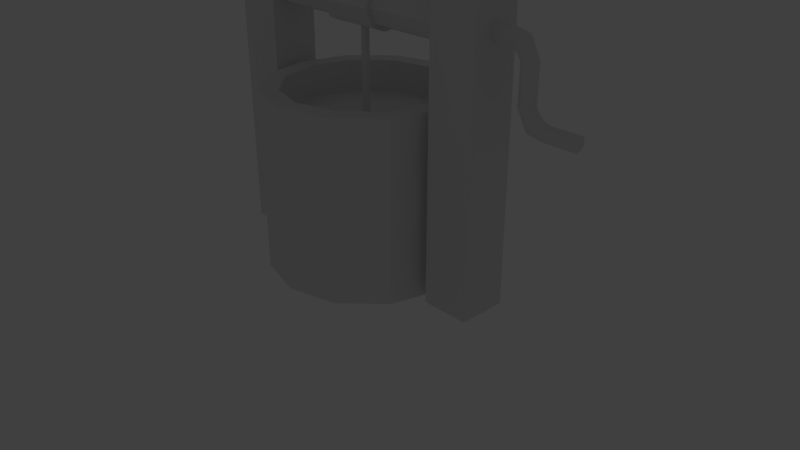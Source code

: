 # Source: well.blend  (saved by Blender 2.79.0; exported with 4.5.12 LTS)
import bpy
from mathutils import Matrix  # noqa: F401  (used for matrix-valued properties, if any)

bpy.ops.wm.read_factory_settings(use_empty=True)
scene = bpy.context.scene
scene.name = 'Scene'

# ---- collections
col_collection_1 = bpy.data.collections.new('Collection 1'); scene.collection.children.link(col_collection_1)
col_collection_1.hide_render = True
col_collection_1.hide_viewport = True
col_collection_2 = bpy.data.collections.new('Collection 2'); scene.collection.children.link(col_collection_2)

# ---- world
world_world = bpy.data.worlds.new('World'); scene.world = world_world
world_world.color = (0.05088, 0.05088, 0.05088)
world_world.use_sun_shadow = False
world_world.sun_shadow_jitter_overblur = 0.0
world_world.cycles.sampling_method = 'MANUAL'

# ---- cameras
cam_camera = bpy.data.cameras.new('Camera')
cam_camera.clip_end = 100.0
cam_camera.lens = 35.0
cam_camera.sensor_width = 32.0
cam_camera.sensor_height = 18.0
cam_camera.ortho_scale = 7.314
cam_camera.dof.focus_distance = 0.0
cam_camera.dof.aperture_fstop = 128.0

# ---- lights
light_lamp = bpy.data.lights.new('Lamp', 'POINT')
light_lamp.transmission_factor = 0.0
light_lamp.cutoff_distance = 30.0
light_lamp.energy = 100.0
light_lamp.shadow_buffer_clip_start = 1.001
light_lamp.shadow_soft_size = 0.1
light_lamp.shadow_maximum_resolution = 0.006
light_lamp.use_absolute_resolution = True

# ---- meshes
me_plane = bpy.data.meshes.new('Plane')
me_plane.from_pydata([(1.334, -0.3053, 0.0), (1.945, -0.3053, 0.0), (1.334, 0.3053, 0.0), (1.945, 0.3053, 0.0), (1.334, -0.3053, 3.756), (1.945, -0.3053, 3.756), (1.334, 0.3053, 3.756), (1.945, 0.3053, 3.756), (-1.334, -0.3053, 0.0), (-1.945, -0.3053, 0.0), (-1.334, 0.3053, 0.0), (-1.945, 0.3053, 0.0), (-1.334, -0.3053, 3.756), (-1.945, -0.3053, 3.756), (-1.334, 0.3053, 3.756), (-1.945, 0.3053, 3.756), (7.849e-09, 1.263, 0.0), (5.583e-08, 1.024, 2.263), (0.6317, 1.094, 0.0), (0.5121, 0.8869, 2.263), (1.094, 0.6317, 0.0), (0.8869, 0.5121, 2.263), (1.263, -1.859e-08, 0.0), (1.024, -1.49e-08, 2.263), (1.094, -0.6317, 0.0), (0.8869, -0.5121, 2.263), (0.6317, -1.094, 0.0), (0.5121, -0.8869, 2.263), (1.986e-07, -1.263, 0.0), (1.765e-07, -1.024, 2.263), (-0.6317, -1.094, 0.0), (-0.5121, -0.8869, 2.263), (-1.094, -0.6317, 0.0), (-0.8869, -0.5121, 2.263), (-1.263, -5.507e-07, 0.0), (-1.024, -4.179e-07, 2.263), (-1.094, 0.6317, 0.0), (-0.8869, 0.5121, 2.263), (-0.6317, 1.094, 0.0), (-0.5121, 0.8869, 2.263), (0.6317, 1.094, 2.263), (7.849e-09, 1.263, 2.263), (1.094, 0.6317, 2.263), (1.263, -1.859e-08, 2.263), (1.094, -0.6317, 2.263), (0.6317, -1.094, 2.263), (1.986e-07, -1.263, 2.263), (-0.6317, -1.094, 2.263), (-1.094, -0.6317, 2.263), (-1.263, -5.507e-07, 2.263), (-1.094, 0.6317, 2.263), (-0.6317, 1.094, 2.263), (0.5121, 0.8869, 1.86), (5.583e-08, 1.024, 1.86), (0.8869, 0.5121, 1.86), (1.024, -1.49e-08, 1.86), (0.8869, -0.5121, 1.86), (0.5121, -0.8869, 1.86), (1.765e-07, -1.024, 1.86), (-0.5121, -0.8869, 1.86), (-0.8869, -0.5121, 1.86), (-1.024, -4.179e-07, 1.86), (-0.8869, 0.5121, 1.86), (-0.5121, 0.8869, 1.86), (0.4435, -0.6309, 1.86), (-0.0686, -0.7681, 1.86), (0.3246, -0.1874, 1.962), (-0.1874, -0.3246, 1.86), (-0.6309, -0.4435, 1.907), (0.7681, -0.0686, 1.86), (0.1874, 0.3246, 1.86), (0.6309, 0.4435, 1.934), (-0.3246, 0.1874, 1.915), (-0.7681, 0.0686, 1.86), (0.0686, 0.7681, 1.902), (-0.4435, 0.6309, 1.86), (-1.462, 0.2533, 3.237), (1.462, 0.2533, 3.237), (-1.462, 0.1791, 3.058), (1.462, 0.1791, 3.058), (-1.462, -6.27e-09, 2.983), (1.462, -6.27e-09, 2.983), (-1.462, -0.1791, 3.058), (1.462, -0.1791, 3.058), (-1.462, -0.2533, 3.237), (1.462, -0.2533, 3.237), (-1.462, -0.1791, 3.416), (1.462, -0.1791, 3.416), (-1.462, 7.824e-09, 3.49), (1.462, 7.824e-09, 3.49), (-1.462, 0.1791, 3.416), (1.462, 0.1791, 3.416), (1.815, 0.09506, 3.237), (2.167, 0.09506, 3.237), (1.815, 0.06722, 3.169), (2.167, 0.06722, 3.169), (1.815, 7.709e-08, 3.142), (2.167, 7.709e-08, 3.142), (1.815, -0.06722, 3.169), (2.167, -0.06722, 3.169), (1.815, -0.09506, 3.237), (2.167, -0.09506, 3.237), (1.815, -0.06722, 3.304), (2.167, -0.06722, 3.304), (1.815, 8.238e-08, 3.332), (2.167, 8.238e-08, 3.332), (1.815, 0.06722, 3.304), (2.167, 0.06722, 3.304), (2.24, 0.06722, 3.134), (2.288, 0.09506, 3.2), (2.221, 7.709e-08, 3.107), (2.24, -0.06722, 3.134), (2.288, -0.09506, 3.2), (2.335, -0.06722, 3.266), (2.355, 8.238e-08, 3.293), (2.335, 0.06722, 3.266), (2.321, 0.06722, 3.031), (2.389, 0.09506, 3.031), (2.294, -1.624e-07, 3.031), (2.321, -0.06722, 3.031), (2.389, -0.09506, 3.031), (2.456, -0.06722, 3.031), (2.484, -1.571e-07, 3.031), (2.456, 0.06722, 3.031), (2.321, 0.06722, 2.605), (2.389, 0.09506, 2.605), (2.294, -1.624e-07, 2.605), (2.321, -0.06722, 2.605), (2.389, -0.09506, 2.605), (2.456, -0.06722, 2.605), (2.484, -1.571e-07, 2.605), (2.456, 0.06722, 2.605), (2.639, 0.09506, 2.353), (2.639, 0.06722, 2.42), (2.639, 9.989e-08, 2.448), (2.639, -0.06722, 2.42), (2.639, -0.09506, 2.353), (2.639, -0.06722, 2.286), (2.639, 8.856e-08, 2.258), (2.639, 0.06722, 2.286), (2.543, 0.06722, 2.455), (2.496, 0.09506, 2.39), (2.563, 9.609e-08, 2.483), (2.543, -0.06722, 2.455), (2.496, -0.09506, 2.39), (2.448, -0.06722, 2.324), (2.428, 7.337e-08, 2.297), (2.448, 0.06722, 2.324), (2.456, 0.06722, 2.558), (2.389, 0.09506, 2.558), (2.484, -1.431e-07, 2.558), (2.456, -0.06722, 2.558), (2.389, -0.09506, 2.558), (2.321, -0.06722, 2.558), (2.294, -1.545e-07, 2.558), (2.321, 0.06722, 2.558), (3.026, 0.09506, 2.353), (3.026, 0.06722, 2.42), (3.026, 9.989e-08, 2.448), (3.026, -0.06722, 2.42), (3.026, -0.09506, 2.353), (3.026, -0.06722, 2.286), (3.026, 8.856e-08, 2.258), (3.026, 0.06722, 2.286), (-0.3619, 0.2533, 3.237), (0.3619, 0.2533, 3.237), (0.3619, 0.1791, 3.058), (-0.3619, 0.1791, 3.058), (0.3619, -6.27e-09, 2.983), (-0.3619, -6.27e-09, 2.983), (0.3619, -0.1791, 3.058), (-0.3619, -0.1791, 3.058), (0.3619, -0.2533, 3.237), (-0.3619, -0.2533, 3.237), (0.3619, -0.1791, 3.416), (-0.3619, -0.1791, 3.416), (0.3619, 7.824e-09, 3.49), (-0.3619, 7.824e-09, 3.49), (0.3619, 0.1791, 3.416), (-0.3619, 0.1791, 3.416), (-0.3619, 0.3075, 3.237), (-0.07263, 0.3075, 3.237), (0.07263, 0.3075, 3.237), (0.3619, 0.3075, 3.237), (0.3619, 0.2174, 3.019), (0.07263, 0.2174, 3.019), (-0.07263, 0.2174, 3.019), (-0.3619, 0.2174, 3.019), (0.3619, -0.2174, 3.019), (0.07263, -0.2174, 3.019), (-0.07263, -0.2174, 3.019), (-0.3619, -0.2174, 3.019), (0.3619, -0.3075, 3.237), (0.07263, -0.3075, 3.237), (-0.07263, -0.3075, 3.237), (-0.3619, -0.3075, 3.237), (0.3619, -0.2174, 3.454), (0.07263, -0.2174, 3.454), (-0.07263, -0.2174, 3.454), (-0.3619, -0.2174, 3.454), (0.3619, 4.516e-09, 3.544), (0.07263, 4.516e-09, 3.544), (-0.07263, 4.516e-09, 3.544), (-0.3619, 4.516e-09, 3.544), (0.3619, 0.2174, 3.454), (0.07263, 0.2174, 3.454), (-0.07263, 0.2174, 3.454), (-0.3619, 0.2174, 3.454), (0.3619, -0.04062, 2.946), (0.3619, 0.04062, 2.946), (0.3619, -7.463e-09, 2.973), (0.04409, -0.02466, 2.946), (0.04409, 0.02466, 2.946), (-0.04409, -0.02466, 2.946), (-0.04409, 0.02466, 2.946), (-0.3619, 0.04062, 2.946), (-0.3619, -0.04062, 2.946), (-0.3619, -7.463e-09, 2.973), (0.04409, -0.02466, 1.682), (0.04409, 0.02466, 1.682), (-0.04409, -0.02466, 1.682), (-0.04409, 0.02466, 1.682)], [], [(4, 5, 7, 6), (3, 2, 6, 7), (0, 1, 5, 4), (1, 3, 7, 5), (2, 0, 4, 6), (12, 14, 15, 13), (11, 15, 14, 10), (8, 12, 13, 9), (9, 13, 15, 11), (10, 14, 12, 8), (16, 41, 40, 18), (18, 40, 42, 20), (20, 42, 43, 22), (22, 43, 44, 24), (24, 44, 45, 26), (26, 45, 46, 28), (28, 46, 47, 30), (30, 47, 48, 32), (32, 48, 49, 34), (34, 49, 50, 36), (23, 21, 54, 55), (36, 50, 51, 38), (38, 51, 41, 16), (17, 19, 40, 41), (19, 21, 42, 40), (21, 23, 43, 42), (23, 25, 44, 43), (25, 27, 45, 44), (27, 29, 46, 45), (29, 31, 47, 46), (31, 33, 48, 47), (33, 35, 49, 48), (35, 37, 50, 49), (37, 39, 51, 50), (39, 17, 41, 51), (37, 35, 61, 62), (31, 29, 58, 59), (25, 23, 55, 56), (39, 37, 62, 63), (19, 17, 53, 52), (33, 31, 59, 60), (27, 25, 56, 57), (17, 39, 63, 53), (21, 19, 52, 54), (35, 33, 60, 61), (29, 27, 57, 58), (60, 68, 73, 61), (59, 65, 67, 68), (58, 57, 64, 65), (52, 53, 74), (54, 71, 69, 55), (65, 64, 66, 67), (56, 64, 57), (65, 59, 58), (69, 66, 64, 56), (68, 60, 59), (55, 69, 56), (68, 67, 72, 73), (67, 66, 70, 72), (72, 70, 74, 75), (71, 70, 66, 69), (61, 73, 62), (71, 54, 52), (73, 72, 75, 62), (74, 70, 71, 52), (75, 74, 53, 63), (62, 75, 63), (165, 77, 79, 166), (166, 79, 81, 168), (168, 81, 83, 170), (170, 83, 85, 172), (172, 85, 87, 174), (174, 87, 89, 176), (176, 89, 91, 178), (178, 91, 77, 165), (92, 93, 95, 94), (94, 95, 97, 96), (96, 97, 99, 98), (98, 99, 101, 100), (100, 101, 103, 102), (102, 103, 105, 104), (104, 105, 107, 106), (106, 107, 93, 92), (107, 105, 114, 115), (109, 115, 123, 117), (97, 95, 108, 110), (103, 101, 112, 113), (93, 107, 115, 109), (95, 93, 109, 108), (99, 97, 110, 111), (105, 103, 113, 114), (101, 99, 111, 112), (119, 118, 126, 127), (114, 113, 121, 122), (112, 111, 119, 120), (110, 108, 116, 118), (115, 114, 122, 123), (113, 112, 120, 121), (111, 110, 118, 119), (108, 109, 117, 116), (124, 155, 154, 126), (116, 117, 125, 124), (117, 123, 131, 125), (122, 121, 129, 130), (120, 119, 127, 128), (118, 116, 124, 126), (123, 122, 130, 131), (121, 120, 128, 129), (139, 138, 146, 147), (141, 147, 155, 149), (134, 133, 140, 142), (137, 136, 144, 145), (132, 139, 147, 141), (133, 132, 141, 140), (135, 134, 142, 143), (138, 137, 145, 146), (136, 135, 143, 144), (146, 145, 153, 154), (144, 143, 151, 152), (142, 140, 148, 150), (147, 146, 154, 155), (145, 144, 152, 153), (143, 142, 150, 151), (140, 141, 149, 148), (126, 154, 153, 127), (127, 153, 152, 128), (128, 152, 151, 129), (129, 151, 150, 130), (130, 150, 148, 131), (131, 148, 149, 125), (125, 149, 155, 124), (135, 136, 160, 159), (133, 134, 158, 157), (138, 139, 163, 162), (136, 137, 161, 160), (134, 135, 159, 158), (132, 133, 157, 156), (139, 132, 156, 163), (137, 138, 162, 161), (157, 158, 159, 160, 161, 162, 163, 156), (90, 179, 164, 76), (88, 177, 179, 90), (86, 175, 177, 88), (185, 184, 209, 212), (84, 173, 175, 86), (177, 175, 199, 203), (172, 174, 196, 192), (164, 179, 207, 180), (82, 171, 173, 84), (176, 178, 204, 200), (167, 164, 180, 187), (80, 169, 171, 82), (168, 170, 188, 208, 210), (175, 173, 195, 199), (170, 172, 192, 188), (78, 167, 169, 80), (179, 177, 203, 207), (174, 176, 200, 196), (178, 165, 183, 204), (76, 164, 167, 78), (171, 169, 217, 216, 191), (165, 166, 184, 183), (173, 171, 191, 195), (207, 206, 181, 180), (206, 205, 182, 181), (205, 204, 183, 182), (203, 202, 206, 207), (202, 201, 205, 206), (201, 200, 204, 205), (199, 198, 202, 203), (198, 197, 201, 202), (197, 196, 200, 201), (195, 194, 198, 199), (194, 193, 197, 198), (193, 192, 196, 197), (191, 190, 194, 195), (190, 189, 193, 194), (189, 188, 192, 193), (169, 167, 187, 215, 217), (187, 186, 214, 215), (186, 185, 212, 214), (216, 213, 190, 191), (213, 211, 189, 190), (211, 208, 188, 189), (180, 181, 186, 187), (181, 182, 185, 186), (182, 183, 184, 185), (208, 209, 210), (215, 216, 217), (208, 211, 212, 209), (214, 212, 219, 221), (213, 216, 215, 214), (166, 168, 210, 209, 184), (211, 213, 220, 218), (212, 211, 218, 219), (213, 214, 221, 220)])
_uv = me_plane.uv_layers.new(name='UVMap')
_uv.uv.foreach_set('vector', [0.1324, 0.4781, 0.1489, 0.4781, 0.1489, 0.4946, 0.1324, 0.4946, 0.1939, 0.4781, 0.2104, 0.4781, 0.2104, 0.4946, 0.1939, 0.4946, 0.1939, 0.4781, 0.2104, 0.4781, 0.2104, 0.4946, 0.1939, 0.4946, 0.1939, 0.4781, 0.2104, 0.4781, 0.2104, 0.4946, 0.1939, 0.4946, 0.1939, 0.4781, 0.2104, 0.4781, 0.2104, 0.4946, 0.1939, 0.4946, 0.1324, 0.4781, 0.1489, 0.4781, 0.1489, 0.4946, 0.1324, 0.4946, 0.1939, 0.4781, 0.2104, 0.4781, 0.2104, 0.4946, 0.1939, 0.4946, 0.1939, 0.4781, 0.2104, 0.4781, 0.2104, 0.4946, 0.1939, 0.4946, 0.1939, 0.4781, 0.2104, 0.4781, 0.2104, 0.4946, 0.1939, 0.4946, 0.1939, 0.4781, 0.2104, 0.4781, 0.2104, 0.4946, 0.1939, 0.4946, 0.1656, 0.4449, 0.1821, 0.4449, 0.1821, 0.4614, 0.1656, 0.4614, 0.1656, 0.4449, 0.1821, 0.4449, 0.1821, 0.4614, 0.1656, 0.4614, 0.1656, 0.4449, 0.1821, 0.4449, 0.1821, 0.4614, 0.1656, 0.4614, 0.1656, 0.4449, 0.1821, 0.4449, 0.1821, 0.4614, 0.1656, 0.4614, 0.1656, 0.4449, 0.1821, 0.4449, 0.1821, 0.4614, 0.1656, 0.4614, 0.1656, 0.4449, 0.1821, 0.4449, 0.1821, 0.4614, 0.1656, 0.4614, 0.1656, 0.4449, 0.1821, 0.4449, 0.1821, 0.4614, 0.1656, 0.4614, 0.1656, 0.4449, 0.1821, 0.4449, 0.1821, 0.4614, 0.1656, 0.4614, 0.1656, 0.4449, 0.1821, 0.4449, 0.1821, 0.4614, 0.1656, 0.4614, 0.1656, 0.4449, 0.1821, 0.4449, 0.1821, 0.4614, 0.1656, 0.4614, 0.1656, 0.4449, 0.1821, 0.4449, 0.1821, 0.4614, 0.1656, 0.4614, 0.1656, 0.4449, 0.1821, 0.4449, 0.1821, 0.4614, 0.1656, 0.4614, 0.1656, 0.4449, 0.1821, 0.4449, 0.1821, 0.4614, 0.1656, 0.4614, 0.1656, 0.4449, 0.1821, 0.4449, 0.1821, 0.4614, 0.1656, 0.4614, 0.1656, 0.4449, 0.1821, 0.4449, 0.1821, 0.4614, 0.1656, 0.4614, 0.1656, 0.4449, 0.1821, 0.4449, 0.1821, 0.4614, 0.1656, 0.4614, 0.1656, 0.4449, 0.1821, 0.4449, 0.1821, 0.4614, 0.1656, 0.4614, 0.1656, 0.4449, 0.1821, 0.4449, 0.1821, 0.4614, 0.1656, 0.4614, 0.1656, 0.4449, 0.1821, 0.4449, 0.1821, 0.4614, 0.1656, 0.4614, 0.1656, 0.4449, 0.1821, 0.4449, 0.1821, 0.4614, 0.1656, 0.4614, 0.1656, 0.4449, 0.1821, 0.4449, 0.1821, 0.4614, 0.1656, 0.4614, 0.1656, 0.4449, 0.1821, 0.4449, 0.1821, 0.4614, 0.1656, 0.4614, 0.1656, 0.4449, 0.1821, 0.4449, 0.1821, 0.4614, 0.1656, 0.4614, 0.1656, 0.4449, 0.1821, 0.4449, 0.1821, 0.4614, 0.1656, 0.4614, 0.1656, 0.4449, 0.1821, 0.4449, 0.1821, 0.4614, 0.1656, 0.4614, 0.1656, 0.4449, 0.1821, 0.4449, 0.1821, 0.4614, 0.1656, 0.4614, 0.1656, 0.4449, 0.1821, 0.4449, 0.1821, 0.4614, 0.1656, 0.4614, 0.1656, 0.4449, 0.1821, 0.4449, 0.1821, 0.4614, 0.1656, 0.4614, 0.1656, 0.4449, 0.1821, 0.4449, 0.1821, 0.4614, 0.1656, 0.4614, 0.1656, 0.4449, 0.1821, 0.4449, 0.1821, 0.4614, 0.1656, 0.4614, 0.1656, 0.4449, 0.1821, 0.4449, 0.1821, 0.4614, 0.1656, 0.4614, 0.1656, 0.4449, 0.1821, 0.4449, 0.1821, 0.4614, 0.1656, 0.4614, 0.1656, 0.4449, 0.1821, 0.4449, 0.1821, 0.4614, 0.1656, 0.4614, 0.1656, 0.4449, 0.1821, 0.4449, 0.1821, 0.4614, 0.1656, 0.4614, 0.1656, 0.4449, 0.1821, 0.4449, 0.1821, 0.4614, 0.1656, 0.4614, 0.1656, 0.4449, 0.1821, 0.4449, 0.1821, 0.4614, 0.1656, 0.4614, 0.2247, 0.7906, 0.2412, 0.7906, 0.2412, 0.8071, 0.2247, 0.8071, 0.2247, 0.7906, 0.2412, 0.7906, 0.2412, 0.8071, 0.2247, 0.8071, 0.2247, 0.7906, 0.2412, 0.7906, 0.2412, 0.8071, 0.2247, 0.8071, 0.2247, 0.7906, 0.2412, 0.7906, 0.2412, 0.8071, 0.2247, 0.7906, 0.2412, 0.7906, 0.2412, 0.8071, 0.2247, 0.8071, 0.2247, 0.7906, 0.2412, 0.7906, 0.2412, 0.8071, 0.2247, 0.8071, 0.2247, 0.7906, 0.2412, 0.7906, 0.2412, 0.8071, 0.2247, 0.7906, 0.2412, 0.7906, 0.2412, 0.8071, 0.2247, 0.7906, 0.2412, 0.7906, 0.2412, 0.8071, 0.2247, 0.8071, 0.2247, 0.7906, 0.2412, 0.7906, 0.2412, 0.8071, 0.2247, 0.7906, 0.2412, 0.7906, 0.2412, 0.8071, 0.2247, 0.7906, 0.2412, 0.7906, 0.2412, 0.8071, 0.2247, 0.8071, 0.2247, 0.7906, 0.2412, 0.7906, 0.2412, 0.8071, 0.2247, 0.8071, 0.2247, 0.7906, 0.2412, 0.7906, 0.2412, 0.8071, 0.2247, 0.8071, 0.2247, 0.7906, 0.2412, 0.7906, 0.2412, 0.8071, 0.2247, 0.8071, 0.2247, 0.7906, 0.2412, 0.7906, 0.2412, 0.8071, 0.2247, 0.7906, 0.2412, 0.7906, 0.2412, 0.8071, 0.2247, 0.7906, 0.2412, 0.7906, 0.2412, 0.8071, 0.2247, 0.8071, 0.2247, 0.7906, 0.2412, 0.7906, 0.2412, 0.8071, 0.2247, 0.8071, 0.2247, 0.7906, 0.2412, 0.7906, 0.2412, 0.8071, 0.2247, 0.8071, 0.2247, 0.7906, 0.2412, 0.7906, 0.2412, 0.8071, 0.1952, 0.4473, 0.2117, 0.4473, 0.2117, 0.4638, 0.1952, 0.4638, 0.1952, 0.4473, 0.2117, 0.4473, 0.2117, 0.4638, 0.1952, 0.4638, 0.1952, 0.4473, 0.2117, 0.4473, 0.2117, 0.4638, 0.1952, 0.4638, 0.1952, 0.4473, 0.2117, 0.4473, 0.2117, 0.4638, 0.1952, 0.4638, 0.1952, 0.4473, 0.2117, 0.4473, 0.2117, 0.4638, 0.1952, 0.4638, 0.1952, 0.4473, 0.2117, 0.4473, 0.2117, 0.4638, 0.1952, 0.4638, 0.1952, 0.4473, 0.2117, 0.4473, 0.2117, 0.4638, 0.1952, 0.4638, 0.1952, 0.4473, 0.2117, 0.4473, 0.2117, 0.4638, 0.1952, 0.4638, 0.1952, 0.4473, 0.2117, 0.4473, 0.2117, 0.4638, 0.1952, 0.4638, 0.1952, 0.4473, 0.2117, 0.4473, 0.2117, 0.4638, 0.1952, 0.4638, 0.1952, 0.4473, 0.2117, 0.4473, 0.2117, 0.4638, 0.1952, 0.4638, 0.1952, 0.4473, 0.2117, 0.4473, 0.2117, 0.4638, 0.1952, 0.4638, 0.1952, 0.4473, 0.2117, 0.4473, 0.2117, 0.4638, 0.1952, 0.4638, 0.1952, 0.4473, 0.2117, 0.4473, 0.2117, 0.4638, 0.1952, 0.4638, 0.1952, 0.4473, 0.2117, 0.4473, 0.2117, 0.4638, 0.1952, 0.4638, 0.1952, 0.4473, 0.2117, 0.4473, 0.2117, 0.4638, 0.1952, 0.4638, 0.1952, 0.4473, 0.2117, 0.4473, 0.2117, 0.4638, 0.1952, 0.4638, 0.1952, 0.4473, 0.2117, 0.4473, 0.2117, 0.4638, 0.1952, 0.4638, 0.1952, 0.4473, 0.2117, 0.4473, 0.2117, 0.4638, 0.1952, 0.4638, 0.1952, 0.4473, 0.2117, 0.4473, 0.2117, 0.4638, 0.1952, 0.4638, 0.1952, 0.4473, 0.2117, 0.4473, 0.2117, 0.4638, 0.1952, 0.4638, 0.1952, 0.4473, 0.2117, 0.4473, 0.2117, 0.4638, 0.1952, 0.4638, 0.1952, 0.4473, 0.2117, 0.4473, 0.2117, 0.4638, 0.1952, 0.4638, 0.1952, 0.4473, 0.2117, 0.4473, 0.2117, 0.4638, 0.1952, 0.4638, 0.1952, 0.4473, 0.2117, 0.4473, 0.2117, 0.4638, 0.1952, 0.4638, 0.1952, 0.4473, 0.2117, 0.4473, 0.2117, 0.4638, 0.1952, 0.4638, 0.1952, 0.4473, 0.2117, 0.4473, 0.2117, 0.4638, 0.1952, 0.4638, 0.1952, 0.4473, 0.2117, 0.4473, 0.2117, 0.4638, 0.1952, 0.4638, 0.1952, 0.4473, 0.2117, 0.4473, 0.2117, 0.4638, 0.1952, 0.4638, 0.1952, 0.4473, 0.2117, 0.4473, 0.2117, 0.4638, 0.1952, 0.4638, 0.1952, 0.4473, 0.2117, 0.4473, 0.2117, 0.4638, 0.1952, 0.4638, 0.1952, 0.4473, 0.2117, 0.4473, 0.2117, 0.4638, 0.1952, 0.4638, 0.1952, 0.4473, 0.2117, 0.4473, 0.2117, 0.4638, 0.1952, 0.4638, 0.1952, 0.4473, 0.2117, 0.4473, 0.2117, 0.4638, 0.1952, 0.4638, 0.1952, 0.4473, 0.2117, 0.4473, 0.2117, 0.4638, 0.1952, 0.4638, 0.1952, 0.4473, 0.2117, 0.4473, 0.2117, 0.4638, 0.1952, 0.4638, 0.1952, 0.4473, 0.2117, 0.4473, 0.2117, 0.4638, 0.1952, 0.4638, 0.1952, 0.4473, 0.2117, 0.4473, 0.2117, 0.4638, 0.1952, 0.4638, 0.1952, 0.4473, 0.2117, 0.4473, 0.2117, 0.4638, 0.1952, 0.4638, 0.1952, 0.4473, 0.2117, 0.4473, 0.2117, 0.4638, 0.1952, 0.4638, 0.1952, 0.4473, 0.2117, 0.4473, 0.2117, 0.4638, 0.1952, 0.4638, 0.1952, 0.4473, 0.2117, 0.4473, 0.2117, 0.4638, 0.1952, 0.4638, 0.1952, 0.4473, 0.2117, 0.4473, 0.2117, 0.4638, 0.1952, 0.4638, 0.1952, 0.4473, 0.2117, 0.4473, 0.2117, 0.4638, 0.1952, 0.4638, 0.1952, 0.4473, 0.2117, 0.4473, 0.2117, 0.4638, 0.1952, 0.4638, 0.1952, 0.4473, 0.2117, 0.4473, 0.2117, 0.4638, 0.1952, 0.4638, 0.1952, 0.4473, 0.2117, 0.4473, 0.2117, 0.4638, 0.1952, 0.4638, 0.1952, 0.4473, 0.2117, 0.4473, 0.2117, 0.4638, 0.1952, 0.4638, 0.1952, 0.4473, 0.2117, 0.4473, 0.2117, 0.4638, 0.1952, 0.4638, 0.1952, 0.4473, 0.2117, 0.4473, 0.2117, 0.4638, 0.1952, 0.4638, 0.1952, 0.4473, 0.2117, 0.4473, 0.2117, 0.4638, 0.1952, 0.4638, 0.1952, 0.4473, 0.2117, 0.4473, 0.2117, 0.4638, 0.1952, 0.4638, 0.1952, 0.4473, 0.2117, 0.4473, 0.2117, 0.4638, 0.1952, 0.4638, 0.1952, 0.4473, 0.2117, 0.4473, 0.2117, 0.4638, 0.1952, 0.4638, 0.1952, 0.4473, 0.2117, 0.4473, 0.2117, 0.4638, 0.1952, 0.4638, 0.1952, 0.4473, 0.2117, 0.4473, 0.2117, 0.4638, 0.1952, 0.4638, 0.1952, 0.4473, 0.2117, 0.4473, 0.2117, 0.4638, 0.1952, 0.4638, 0.1952, 0.4473, 0.2117, 0.4473, 0.2117, 0.4638, 0.1952, 0.4638, 0.1952, 0.4473, 0.2117, 0.4473, 0.2117, 0.4638, 0.1952, 0.4638, 0.1952, 0.4473, 0.2117, 0.4473, 0.2117, 0.4638, 0.1952, 0.4638, 0.1952, 0.4473, 0.2117, 0.4473, 0.2117, 0.4638, 0.1952, 0.4638, 0.1952, 0.4473, 0.2117, 0.4473, 0.2117, 0.4638, 0.1952, 0.4638, 0.1952, 0.4473, 0.2117, 0.4473, 0.2117, 0.4638, 0.1952, 0.4638, 0.1952, 0.4473, 0.2117, 0.4473, 0.2117, 0.4638, 0.1952, 0.4638, 0.1952, 0.4473, 0.2117, 0.4473, 0.2117, 0.4638, 0.1952, 0.4638, 0.1952, 0.4473, 0.2117, 0.4473, 0.2117, 0.4638, 0.1952, 0.4638, 0.1952, 0.4473, 0.2117, 0.4473, 0.2117, 0.4638, 0.1952, 0.4638, 0.1952, 0.4473, 0.2117, 0.4473, 0.2117, 0.4638, 0.1952, 0.4638, 0.1952, 0.4473, 0.2117, 0.4473, 0.2117, 0.4638, 0.1952, 0.4638, 0.1952, 0.4473, 0.2117, 0.4473, 0.2117, 0.4638, 0.1952, 0.4638, 0.1952, 0.4473, 0.2117, 0.4473, 0.2117, 0.4638, 0.1952, 0.4638, 0.1952, 0.4473, 0.2117, 0.4473, 0.2117, 0.4638, 0.1952, 0.4638, 0.2034, 0.4638, 0.2092, 0.4614, 0.2117, 0.4556, 0.2092, 0.4497, 0.2034, 0.4473, 0.1976, 0.4497, 0.1952, 0.4556, 0.1976, 0.4614, 0.1952, 0.4473, 0.2117, 0.4473, 0.2117, 0.4638, 0.1952, 0.4638, 0.1952, 0.4473, 0.2117, 0.4473, 0.2117, 0.4638, 0.1952, 0.4638, 0.1952, 0.4473, 0.2117, 0.4473, 0.2117, 0.4638, 0.1952, 0.4638, 0.3185, 0.7244, 0.335, 0.7244, 0.335, 0.7409, 0.3185, 0.7409, 0.1952, 0.4473, 0.2117, 0.4473, 0.2117, 0.4638, 0.1952, 0.4638, 0.3185, 0.7244, 0.335, 0.7244, 0.335, 0.7409, 0.3185, 0.7409, 0.3185, 0.7244, 0.335, 0.7244, 0.335, 0.7409, 0.3185, 0.7409, 0.3185, 0.7244, 0.335, 0.7244, 0.335, 0.7409, 0.3185, 0.7409, 0.1952, 0.4473, 0.2117, 0.4473, 0.2117, 0.4638, 0.1952, 0.4638, 0.3185, 0.7244, 0.335, 0.7244, 0.335, 0.7409, 0.3185, 0.7409, 0.3185, 0.7244, 0.335, 0.7244, 0.335, 0.7409, 0.3185, 0.7409, 0.1952, 0.4473, 0.2117, 0.4473, 0.2117, 0.4638, 0.1952, 0.4638, 0.3268, 0.7409, 0.3346, 0.7352, 0.3316, 0.726, 0.3219, 0.726, 0.3189, 0.7352, 0.3185, 0.7244, 0.335, 0.7244, 0.335, 0.7409, 0.3185, 0.7409, 0.3185, 0.7244, 0.335, 0.7244, 0.335, 0.7409, 0.3185, 0.7409, 0.1952, 0.4473, 0.2117, 0.4473, 0.2117, 0.4638, 0.1952, 0.4638, 0.3185, 0.7244, 0.335, 0.7244, 0.335, 0.7409, 0.3185, 0.7409, 0.3185, 0.7244, 0.335, 0.7244, 0.335, 0.7409, 0.3185, 0.7409, 0.3185, 0.7244, 0.335, 0.7244, 0.335, 0.7409, 0.3185, 0.7409, 0.1952, 0.4473, 0.2117, 0.4473, 0.2117, 0.4638, 0.1952, 0.4638, 0.3268, 0.7409, 0.3346, 0.7352, 0.3316, 0.726, 0.3219, 0.726, 0.3189, 0.7352, 0.3185, 0.7244, 0.335, 0.7244, 0.335, 0.7409, 0.3185, 0.7409, 0.3185, 0.7244, 0.335, 0.7244, 0.335, 0.7409, 0.3185, 0.7409, 0.3185, 0.7244, 0.335, 0.7244, 0.335, 0.7409, 0.3185, 0.7409, 0.3185, 0.7244, 0.335, 0.7244, 0.335, 0.7409, 0.3185, 0.7409, 0.3185, 0.7244, 0.335, 0.7244, 0.335, 0.7409, 0.3185, 0.7409, 0.3185, 0.7244, 0.335, 0.7244, 0.335, 0.7409, 0.3185, 0.7409, 0.3185, 0.7244, 0.335, 0.7244, 0.335, 0.7409, 0.3185, 0.7409, 0.3185, 0.7244, 0.335, 0.7244, 0.335, 0.7409, 0.3185, 0.7409, 0.3185, 0.7244, 0.335, 0.7244, 0.335, 0.7409, 0.3185, 0.7409, 0.3185, 0.7244, 0.335, 0.7244, 0.335, 0.7409, 0.3185, 0.7409, 0.3185, 0.7244, 0.335, 0.7244, 0.335, 0.7409, 0.3185, 0.7409, 0.3185, 0.7244, 0.335, 0.7244, 0.335, 0.7409, 0.3185, 0.7409, 0.3185, 0.7244, 0.335, 0.7244, 0.335, 0.7409, 0.3185, 0.7409, 0.3185, 0.7244, 0.335, 0.7244, 0.335, 0.7409, 0.3185, 0.7409, 0.3185, 0.7244, 0.335, 0.7244, 0.335, 0.7409, 0.3185, 0.7409, 0.3185, 0.7244, 0.335, 0.7244, 0.335, 0.7409, 0.3185, 0.7409, 0.3185, 0.7244, 0.335, 0.7244, 0.335, 0.7409, 0.3185, 0.7409, 0.3268, 0.7409, 0.3346, 0.7352, 0.3316, 0.726, 0.3219, 0.726, 0.3189, 0.7352, 0.3185, 0.7244, 0.335, 0.7244, 0.335, 0.7409, 0.3185, 0.7409, 0.3185, 0.7244, 0.335, 0.7244, 0.335, 0.7409, 0.3185, 0.7409, 0.3185, 0.7244, 0.335, 0.7244, 0.335, 0.7409, 0.3185, 0.7409, 0.3185, 0.7244, 0.335, 0.7244, 0.335, 0.7409, 0.3185, 0.7409, 0.3185, 0.7244, 0.335, 0.7244, 0.335, 0.7409, 0.3185, 0.7409, 0.3185, 0.7244, 0.335, 0.7244, 0.335, 0.7409, 0.3185, 0.7409, 0.3185, 0.7244, 0.335, 0.7244, 0.335, 0.7409, 0.3185, 0.7409, 0.3185, 0.7244, 0.335, 0.7244, 0.335, 0.7409, 0.3185, 0.7409, 0.3185, 0.7244, 0.335, 0.7244, 0.335, 0.7409, 0.3185, 0.7244, 0.335, 0.7244, 0.335, 0.7409, 0.3185, 0.7244, 0.335, 0.7244, 0.335, 0.7409, 0.3185, 0.7409, 0.3185, 0.7244, 0.335, 0.7244, 0.335, 0.7409, 0.3185, 0.7409, 0.3185, 0.7244, 0.335, 0.7244, 0.335, 0.7409, 0.3185, 0.7409, 0.3268, 0.7409, 0.3346, 0.7352, 0.3316, 0.726, 0.3219, 0.726, 0.3189, 0.7352, 0.3185, 0.7244, 0.335, 0.7244, 0.335, 0.7409, 0.3185, 0.7409, 0.3185, 0.7244, 0.335, 0.7244, 0.335, 0.7409, 0.3185, 0.7409, 0.3185, 0.7244, 0.335, 0.7244, 0.335, 0.7409, 0.3185, 0.7409])
me_plane.use_remesh_preserve_volume = False
me_plane.use_remesh_preserve_attributes = False
me_plane.use_mirror_vertex_groups = False
me_plane.update()

# ---- objects
ob_lamp = bpy.data.objects.new('Lamp', light_lamp)
ob_camera = bpy.data.objects.new('Camera', cam_camera)
ob_plane = bpy.data.objects.new('Plane', me_plane)

# ---- transforms, parenting, visibility, modifiers, constraints
ob_lamp.location = (4.076, 1.005, 5.904)
ob_lamp.rotation_euler = (0.6503, 0.05522, 1.866)
ob_lamp.lock_rotations_4d = False
ob_lamp.empty_display_type = 'ARROWS'
ob_lamp.color = (0.0, 0.0, 0.0, 0.0)
ob_lamp.lineart.crease_threshold = 0.0
ob_camera.location = (7.481, -6.508, 5.344)
ob_camera.rotation_euler = (1.109, 0.0, 0.8149)
ob_camera.lock_rotations_4d = False
ob_camera.empty_display_type = 'ARROWS'
ob_camera.color = (0.0, 0.0, 0.0, 0.0)
ob_camera.display_type = 'WIRE'
ob_camera.lineart.crease_threshold = 0.0
ob_plane.location = (0.0, 0.0, 0.0)
ob_plane.lineart.crease_threshold = 0.0

# ---- collection membership
col_collection_1.objects.link(ob_lamp)
col_collection_1.objects.link(ob_camera)
col_collection_2.objects.link(ob_plane)

# ---- scene / render settings (as saved in the file)
scene.camera = ob_camera
scene.frame_start = 1; scene.frame_end = 250; scene.frame_set(1)
scene.render.engine = 'BLENDER_EEVEE_NEXT'
scene.render.resolution_percentage = 50
scene.render.dither_intensity = 0.0
scene.cycles.use_denoising = False
scene.cycles.samples = 128
scene.cycles.sampling_pattern = 'TABULATED_SOBOL'
scene.cycles.use_adaptive_sampling = False
scene.cycles.use_light_tree = False
scene.cycles.blur_glossy = 0.0
scene.cycles.sample_clamp_indirect = 0.0
scene.view_settings.view_transform = 'Standard'
bpy.context.view_layer.update()
